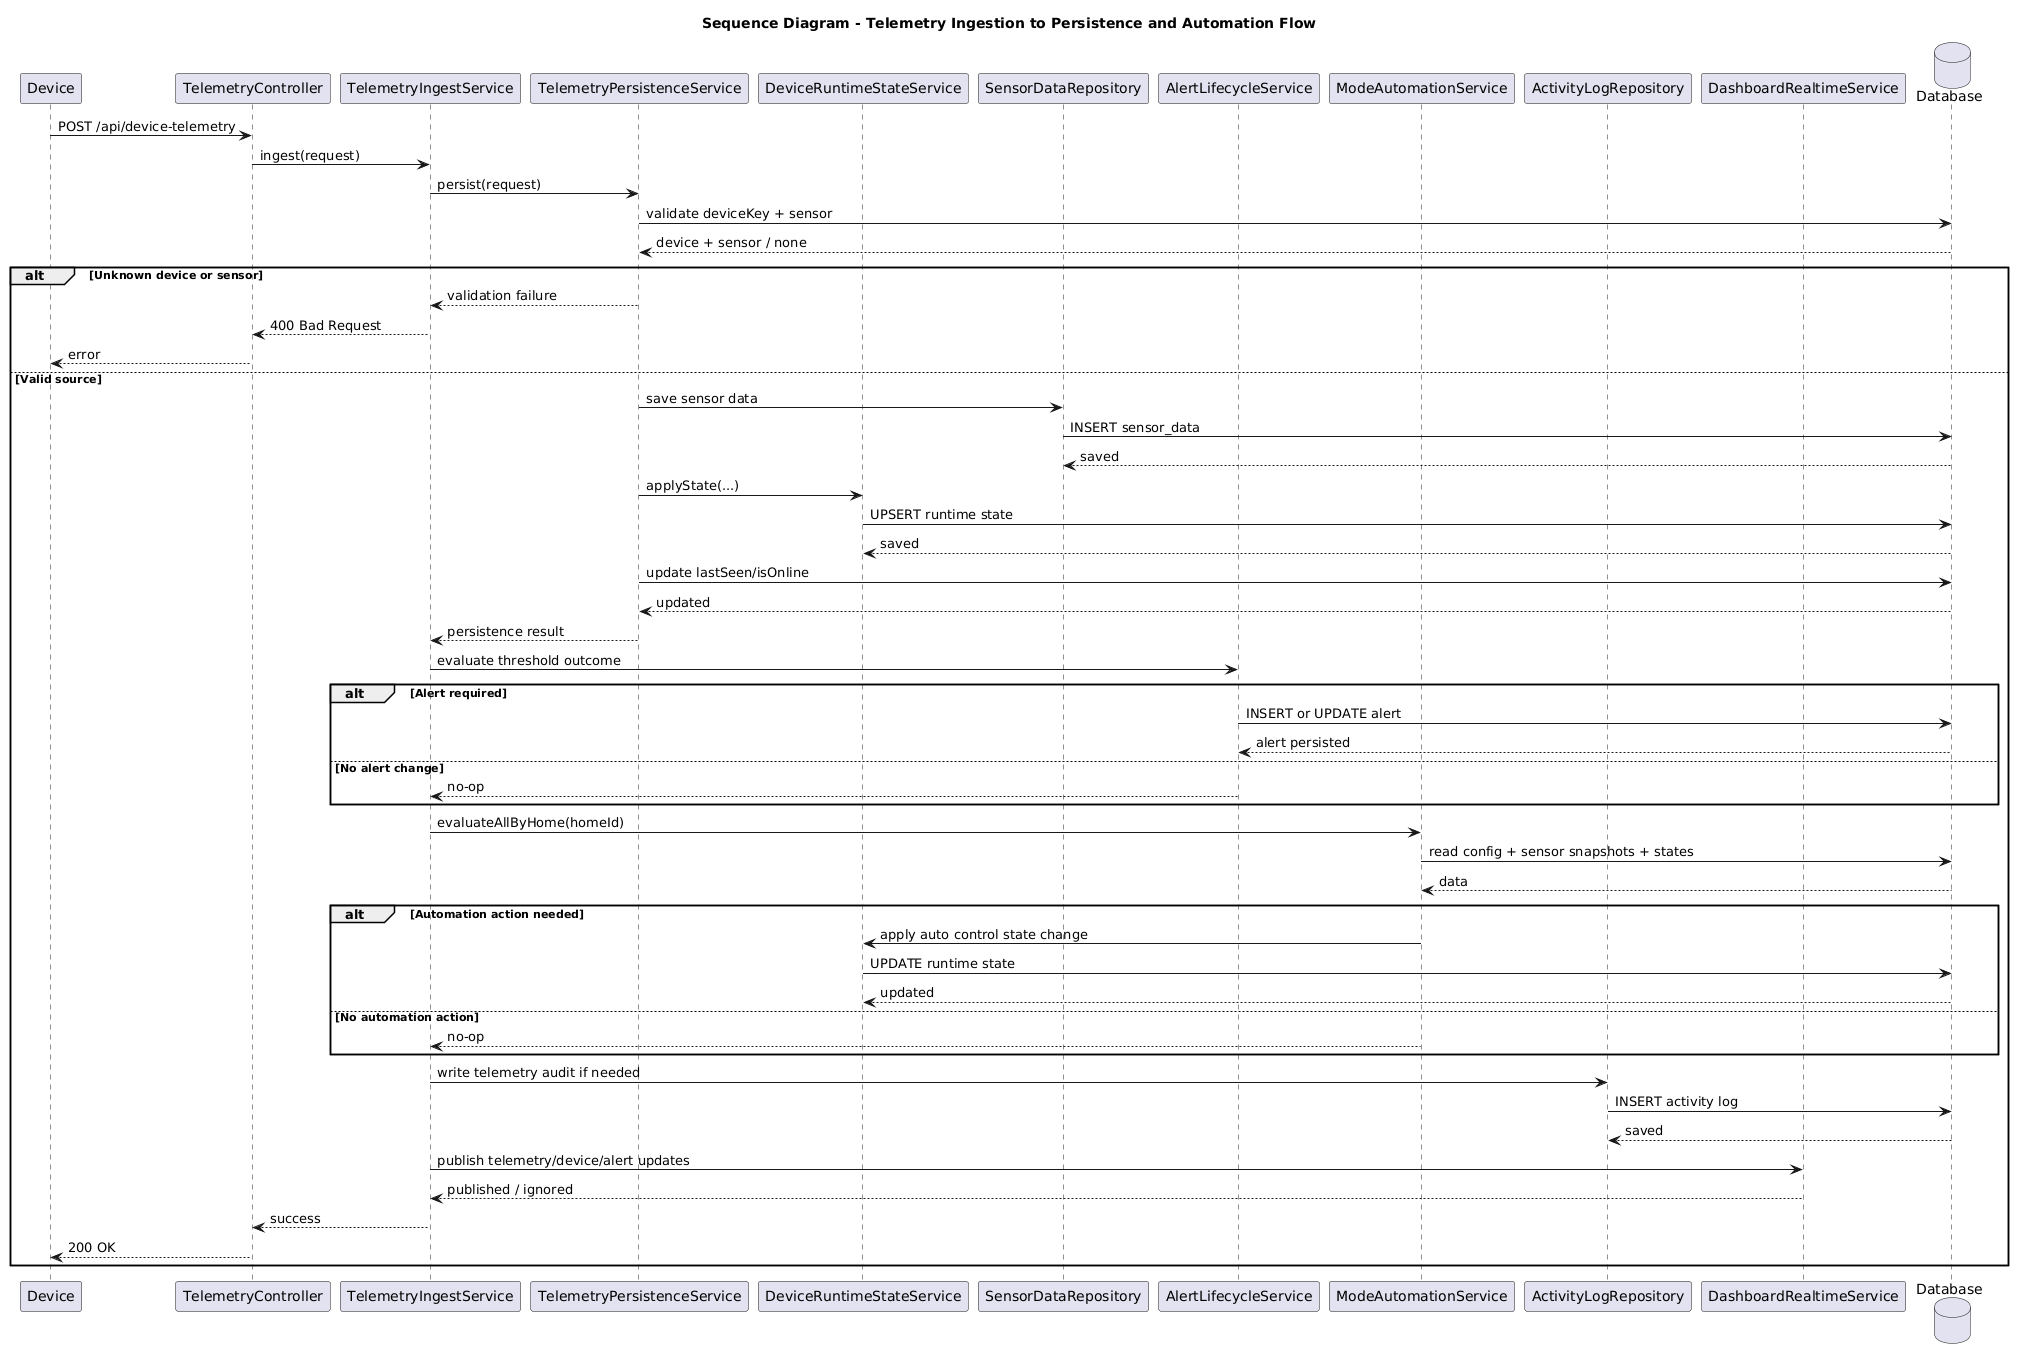

The diagram above was rendered by PlantUML. Its source (embedded in the PNG):
@startuml
title Sequence Diagram - Telemetry Ingestion to Persistence and Automation Flow

participant Device
participant TelemetryController
participant TelemetryIngestService
participant TelemetryPersistenceService
participant DeviceRuntimeStateService
participant SensorDataRepository
participant AlertLifecycleService
participant ModeAutomationService
participant ActivityLogRepository
participant DashboardRealtimeService
database Database

Device -> TelemetryController : POST /api/device-telemetry
TelemetryController -> TelemetryIngestService : ingest(request)
TelemetryIngestService -> TelemetryPersistenceService : persist(request)

TelemetryPersistenceService -> Database : validate deviceKey + sensor
Database --> TelemetryPersistenceService : device + sensor / none

alt Unknown device or sensor
  TelemetryPersistenceService --> TelemetryIngestService : validation failure
  TelemetryIngestService --> TelemetryController : 400 Bad Request
  TelemetryController --> Device : error
else Valid source
  TelemetryPersistenceService -> SensorDataRepository : save sensor data
  SensorDataRepository -> Database : INSERT sensor_data
  Database --> SensorDataRepository : saved
  TelemetryPersistenceService -> DeviceRuntimeStateService : applyState(...)
  DeviceRuntimeStateService -> Database : UPSERT runtime state
  Database --> DeviceRuntimeStateService : saved
  TelemetryPersistenceService -> Database : update lastSeen/isOnline
  Database --> TelemetryPersistenceService : updated
  TelemetryPersistenceService --> TelemetryIngestService : persistence result

  TelemetryIngestService -> AlertLifecycleService : evaluate threshold outcome
  alt Alert required
    AlertLifecycleService -> Database : INSERT or UPDATE alert
    Database --> AlertLifecycleService : alert persisted
  else No alert change
    AlertLifecycleService --> TelemetryIngestService : no-op
  end

  TelemetryIngestService -> ModeAutomationService : evaluateAllByHome(homeId)
  ModeAutomationService -> Database : read config + sensor snapshots + states
  Database --> ModeAutomationService : data
  alt Automation action needed
    ModeAutomationService -> DeviceRuntimeStateService : apply auto control state change
    DeviceRuntimeStateService -> Database : UPDATE runtime state
    Database --> DeviceRuntimeStateService : updated
  else No automation action
    ModeAutomationService --> TelemetryIngestService : no-op
  end

  TelemetryIngestService -> ActivityLogRepository : write telemetry audit if needed
  ActivityLogRepository -> Database : INSERT activity log
  Database --> ActivityLogRepository : saved

  TelemetryIngestService -> DashboardRealtimeService : publish telemetry/device/alert updates
  DashboardRealtimeService --> TelemetryIngestService : published / ignored
  TelemetryIngestService --> TelemetryController : success
  TelemetryController --> Device : 200 OK
end
@enduml